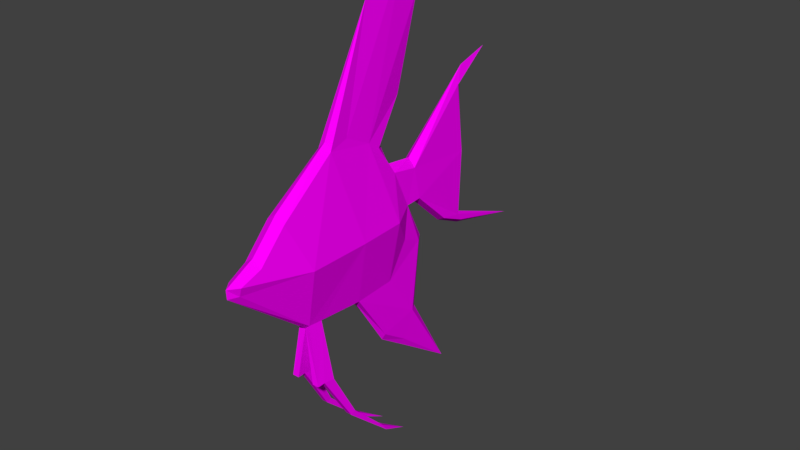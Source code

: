 # Source: fish.blend  (saved by Blender 2.79.0; exported with 4.5.12 LTS)
import bpy
from mathutils import Matrix  # noqa: F401  (used for matrix-valued properties, if any)

bpy.ops.wm.read_factory_settings(use_empty=True)
scene = bpy.context.scene
scene.name = 'Scene'

# ---- collections
col_collection_1 = bpy.data.collections.new('Collection 1'); scene.collection.children.link(col_collection_1)

# ---- images (referenced by path relative to the original .blend; pixels are not part of the script)
import os
ASSET_DIR = os.environ.get("B2B_ASSET_DIR", "")  # directory of the original .blend (textures are referenced by path, not embedded)
HERE = os.path.dirname(os.path.abspath(__file__))  # packed textures are extracted next to this script under _unpacked/

def load_image(name, relpath, width, height, colorspace="sRGB"):
    """Load a texture the original file referenced (path relative to the .blend, or extracted next to this script)."""
    p = next((c for c in (os.path.join(HERE, relpath), os.path.join(ASSET_DIR, relpath)) if relpath and os.path.exists(c)), "")
    if p:
        img = bpy.data.images.load(p, check_existing=True)
        img.name = name
    else:  # same state as the original file: an image datablock whose file is absent (Cycles renders it pink)
        img = bpy.data.images.new(name, width, height)
        img.source = "FILE"
        img.filepath = "//" + (relpath or name)
    img.colorspace_settings.name = colorspace
    return img
img_fish = load_image('fish', 'fish.png', 1024, 1024, 'sRGB')

# ---- materials (node trees are filled in below, after node groups)
mat_fish = bpy.data.materials.new('fish')
mat_fish.alpha_threshold = 0.0
mat_fish.roughness = 0.5
mat_fish.line_color = (0.0, 0.0, 0.0, 1.0)

# ---- material node trees
mat_fish.use_nodes = True; mat_fish.node_tree.nodes.clear()
_N = mat_fish.node_tree.nodes; _L = mat_fish.node_tree.links
n0 = _N.new('ShaderNodeOutputMaterial'); n0.name = 'Material Output'; n0.location = (300, 300)
n1 = _N.new('ShaderNodeBsdfDiffuse'); n1.name = 'Diffuse BSDF'; n1.location = (10, 300)
n2 = _N.new('ShaderNodeTexImage'); n2.name = 'Image Texture'; n2.location = (-212, 287)
n2.width = 140
n2.image = img_fish
_L.new(n1.outputs[0], n0.inputs[0])
_L.new(n2.outputs[0], n1.inputs[0])
n0.is_active_output = True

# ---- world
world_world = bpy.data.worlds.new('World'); scene.world = world_world
world_world.color = (0.05088, 0.05088, 0.05088)
world_world.use_sun_shadow = False
world_world.sun_shadow_jitter_overblur = 0.0
world_world.cycles.sampling_method = 'MANUAL'

# ---- meshes
me_plane_001 = bpy.data.meshes.new('Plane.001')
me_plane_001.from_pydata([(0.02391, -1.009, 0.08383), (0.03226, -0.5833, -0.2756), (0.04187, -1.013, 0.1362), (0.05294, -0.8953, 0.188), (0.05452, -0.7385, 0.353), (0.03992, -0.4002, 0.6006), (0.03105, -0.2794, 0.6299), (0.03105, -0.119, 0.5519), (0.03105, -0.04514, 0.5027), (0.0435, 0.06196, 0.3338), (0.04147, 0.2243, 0.3053), (0.01894, 0.6147, 0.6479), (0.02557, 0.6532, 0.2573), (0.02976, 0.6312, -0.1223), (0.02941, 0.6589, -0.1676), (0.04654, 0.4801, -0.0851), (0.04725, 0.26, 0.1185), (0.0471, 0.1616, 0.1132), (0.0342, 0.2724, -0.1388), (0.03033, 0.2278, -0.5625), (0.01625, 0.1747, -0.7339), (0.02349, 0.001445, -0.6156), (0.03833, -0.2217, -0.2998), (0.03226, -0.4966, -0.2835), (0.08901, -0.48, -0.6202), (0.1043, -0.3424, -0.8898), (0.1063, -0.1223, -1.113), (0.1063, -0.09208, -1.162), (0.1043, -0.3727, -0.9036), (0.08901, -0.5487, -0.612), (0.08901, -0.5955, -0.612), (0.03833, 0.024, -0.2866), (0.0452, 0.1407, -0.08306), (0.1111, -0.6106, 0.07356), (0.1111, -0.2441, 0.07356), (0.09795, 0.03697, 0.07356), (0.07764, 0.09222, -1.267), (0.07764, -0.09208, -1.162), (0.07073, -0.3727, -0.9036), (0.05, -0.5487, -0.612), (0.05, -0.5955, -0.612), (0.05, -0.48, -0.6202), (0.07073, -0.3424, -0.8898), (0.07764, -0.1223, -1.113), (-0.02391, -1.009, 0.08383), (-0.03226, -0.5833, -0.2756), (-0.04187, -1.013, 0.1362), (-0.05294, -0.8953, 0.188), (-0.05452, -0.7385, 0.353), (-0.03992, -0.4002, 0.6006), (-0.03105, -0.2794, 0.6299), (-0.03105, -0.119, 0.5519), (-0.03105, -0.04514, 0.5027), (-0.0435, 0.06196, 0.3338), (-0.04147, 0.2243, 0.3053), (-0.01894, 0.6147, 0.6479), (-0.02557, 0.6532, 0.2573), (-0.02976, 0.6312, -0.1223), (-0.02941, 0.6589, -0.1676), (-0.04654, 0.4801, -0.0851), (-0.04725, 0.26, 0.1185), (-0.0471, 0.1616, 0.1132), (-0.0342, 0.2724, -0.1388), (-0.03033, 0.2278, -0.5625), (-0.01625, 0.1747, -0.7339), (-0.02349, 0.001445, -0.6156), (-0.03833, -0.2217, -0.2998), (-0.03226, -0.4966, -0.2835), (-0.08901, -0.48, -0.6202), (-0.1043, -0.3424, -0.8898), (-0.1063, -0.1223, -1.113), (-0.1063, -0.09208, -1.162), (-0.1043, -0.3727, -0.9036), (-0.08901, -0.5487, -0.612), (-0.08901, -0.5955, -0.612), (-0.03833, 0.024, -0.2866), (-0.0452, 0.1407, -0.08306), (-0.1111, -0.6106, 0.07356), (-0.1111, -0.2441, 0.07356), (-0.09795, 0.03697, 0.07356), (0.0, -1.066, 0.08383), (0.0, -0.579, -0.304), (0.0, -1.069, 0.1362), (5.96e-08, -0.8953, 0.227), (5.96e-08, -0.7385, 0.3921), (2.98e-08, -0.4002, 0.6396), (7.451e-09, -0.08933, 1.272), (-1.49e-08, 0.1885, 1.457), (0.0, 0.2848, 1.228), (0.0, 0.1362, 0.7304), (0.0, -0.01781, 0.5296), (-3.725e-09, 0.06196, 0.3728), (-1.49e-08, 0.2243, 0.3536), (-5.96e-08, 0.8542, 0.8047), (0.0, 0.6451, 0.6479), (-5.96e-08, 0.6837, 0.2573), (0.0, 0.6616, -0.1223), (0.0, 1.135, -0.3066), (0.0, 0.6589, -0.1911), (-2.98e-08, 0.4801, -0.1086), (0.0, 0.26, 0.09497), (-1.49e-08, 0.1802, 0.09222), (0.0, 0.3233, -0.1388), (0.0, 0.2765, -0.5625), (-1.49e-08, 0.1747, -0.777), (-1.164e-10, 0.001445, -0.6588), (1.49e-08, -0.2104, -0.3287), (2.98e-08, -0.4906, -0.3121), (-0.07764, 0.09222, -1.267), (0.0, 0.6589, 0.7469), (0.0, 0.5406, -1.03), (-0.07764, -0.09208, -1.162), (-0.07073, -0.3727, -0.9036), (-0.05, -0.5487, -0.612), (-0.05, -0.5955, -0.612), (-0.05, -0.48, -0.6202), (-0.07073, -0.3424, -0.8898), (-0.07764, -0.1223, -1.113)], [], [(37, 36, 27), (0, 33, 4, 3, 2), (105, 104, 20, 21), (38, 37, 27, 28), (82, 80, 0, 2), (106, 105, 21, 22), (94, 93, 11), (39, 38, 28, 29), (80, 81, 1, 0), (107, 106, 22, 23), (95, 94, 11, 12), (40, 39, 29, 30), (84, 83, 3, 4), (24, 23, 1, 30, 29), (96, 95, 12, 13), (83, 82, 2, 3), (17, 32, 18), (97, 96, 13), (81, 40, 30, 1), (85, 84, 4, 5), (18, 32, 31, 19), (98, 97, 14), (86, 85, 5, 6), (26, 27, 36), (99, 98, 14, 15), (87, 86, 6, 7), (27, 26, 25, 28), (100, 99, 15, 16), (88, 87, 7), (28, 25, 24, 29), (101, 100, 16, 17), (89, 88, 7, 8), (24, 41, 107, 23), (102, 101, 17, 18), (90, 89, 8), (42, 41, 24, 25), (103, 102, 18, 19), (91, 90, 8, 9), (43, 42, 25, 26), (110, 103, 19), (92, 91, 9, 10), (36, 43, 26), (104, 110, 20), (109, 92, 10), (5, 4, 33, 34), (5, 34, 7, 6), (8, 7, 34, 35, 9), (35, 17, 9), (17, 16, 10), (32, 17, 35, 31), (31, 35, 34, 22), (22, 34, 33, 1, 23), (1, 33, 0), (19, 31, 22, 21), (19, 21, 20), (19, 20, 110), (13, 14, 97), (16, 12, 10), (93, 109, 11), (10, 11, 109), (14, 13, 12, 16, 15), (11, 10, 12), (10, 9, 17), (43, 36, 37), (107, 41, 39, 81), (39, 40, 81), (41, 42, 38, 39), (42, 43, 37, 38), (111, 71, 108), (44, 46, 47, 48, 77), (105, 65, 64, 104), (112, 72, 71, 111), (82, 46, 44, 80), (106, 66, 65, 105), (94, 55, 93), (113, 73, 72, 112), (80, 44, 45, 81), (107, 67, 66, 106), (95, 56, 55, 94), (114, 74, 73, 113), (84, 48, 47, 83), (68, 73, 74, 45, 67), (96, 57, 56, 95), (83, 47, 46, 82), (61, 62, 76), (97, 57, 96), (81, 45, 74, 114), (85, 49, 48, 84), (62, 63, 75, 76), (98, 58, 97), (86, 50, 49, 85), (70, 108, 71), (99, 59, 58, 98), (87, 51, 50, 86), (71, 72, 69, 70), (100, 60, 59, 99), (88, 51, 87), (72, 73, 68, 69), (101, 61, 60, 100), (89, 52, 51, 88), (68, 67, 107, 115), (102, 62, 61, 101), (90, 52, 89), (116, 69, 68, 115), (103, 63, 62, 102), (91, 53, 52, 90), (117, 70, 69, 116), (110, 63, 103), (92, 54, 53, 91), (108, 70, 117), (104, 64, 110), (109, 54, 92), (49, 78, 77, 48), (49, 50, 51, 78), (52, 53, 79, 78, 51), (79, 53, 61), (61, 54, 60), (76, 75, 79, 61), (75, 66, 78, 79), (66, 67, 45, 77, 78), (45, 44, 77), (63, 65, 66, 75), (63, 64, 65), (63, 110, 64), (57, 97, 58), (60, 54, 56), (93, 55, 109), (54, 109, 55), (58, 59, 60, 56, 57), (55, 56, 54), (54, 61, 53), (117, 111, 108), (107, 81, 113, 115), (113, 81, 114), (115, 113, 112, 116), (116, 112, 111, 117)])
_uv = me_plane_001.uv_layers.new(name='UVMap')
_uv.uv.foreach_set('vector', [0.1063, 0.6272, 0.1253, 0.5859, 0.1126, 0.629, 0.01378, 0.3056, 0.1019, 0.2878, 0.08265, 0.3547, 0.03514, 0.3362, 0.0153, 0.318, 0.2042, 0.0989, 0.2335, 0.06779, 0.236, 0.07684, 0.207, 0.1087, 0.08898, 0.7176, 0.1063, 0.6272, 0.1126, 0.629, 0.0964, 0.719, 0.0001351, 0.3181, 0.0001351, 0.3068, 0.01378, 0.3056, 0.0153, 0.318, 0.1653, 0.1728, 0.2042, 0.0989, 0.207, 0.1087, 0.1687, 0.1837, 0.4108, 0.3818, 0.4538, 0.4134, 0.4032, 0.3829, 0.06843, 0.7963, 0.08898, 0.7176, 0.0964, 0.719, 0.07814, 0.8008, 0.0001351, 0.3068, 0.08882, 0.2037, 0.09205, 0.2123, 0.01378, 0.3056, 0.1078, 0.1981, 0.1653, 0.1728, 0.1687, 0.1837, 0.1098, 0.207, 0.4132, 0.2994, 0.4108, 0.3818, 0.4032, 0.3829, 0.4048, 0.2994, 0.06335, 0.8066, 0.06843, 0.7963, 0.07814, 0.8008, 0.07058, 0.8077, 0.08249, 0.3706, 0.03107, 0.3498, 0.03514, 0.3362, 0.08265, 0.3547, 0.094, 0.7942, 0.09695, 0.869, 0.08216, 0.8721, 0.07058, 0.8077, 0.07814, 0.8008, 0.4131, 0.2188, 0.4132, 0.2994, 0.4048, 0.2994, 0.4039, 0.2171, 0.03107, 0.3498, 0.0001351, 0.3181, 0.0153, 0.318, 0.03514, 0.3362, 0.2857, 0.2605, 0.2635, 0.2144, 0.2857, 0.1937, 0.4999, 0.1615, 0.4131, 0.2188, 0.4039, 0.2171, 0.07154, 0.8679, 0.06335, 0.8066, 0.07058, 0.8077, 0.08216, 0.8721, 0.1656, 0.4083, 0.08249, 0.3706, 0.08265, 0.3547, 0.1658, 0.3964, 0.2857, 0.1937, 0.2635, 0.2144, 0.225, 0.1766, 0.255, 0.1089, 0.4072, 0.1988, 0.4999, 0.1615, 0.4088, 0.2065, 0.2378, 0.546, 0.1656, 0.4083, 0.1658, 0.3964, 0.1927, 0.4027, 0.1146, 0.6421, 0.1126, 0.629, 0.1253, 0.5859, 0.3692, 0.2166, 0.4072, 0.1988, 0.4088, 0.2065, 0.372, 0.2276, 0.2983, 0.5856, 0.2378, 0.546, 0.1927, 0.4027, 0.2293, 0.3836, 0.1126, 0.629, 0.1146, 0.6421, 0.1039, 0.7184, 0.0964, 0.719, 0.3133, 0.2513, 0.3692, 0.2166, 0.372, 0.2276, 0.3139, 0.2647, 0.3193, 0.5354, 0.2983, 0.5856, 0.2293, 0.3836, 0.0964, 0.719, 0.1039, 0.7184, 0.094, 0.7942, 0.07814, 0.8008, 0.2959, 0.2494, 0.3133, 0.2513, 0.3139, 0.2647, 0.2857, 0.2605, 0.287, 0.4253, 0.3193, 0.5354, 0.2293, 0.3836, 0.2464, 0.3711, 0.094, 0.7942, 0.1031, 0.7957, 0.1042, 0.8641, 0.09695, 0.869, 0.2982, 0.1892, 0.2959, 0.2494, 0.2857, 0.2605, 0.2857, 0.1937, 0.2578, 0.3761, 0.287, 0.4253, 0.2464, 0.3711, 0.1116, 0.7198, 0.1031, 0.7957, 0.094, 0.7942, 0.1039, 0.7184, 0.2667, 0.1062, 0.2982, 0.1892, 0.2857, 0.1937, 0.255, 0.1089, 0.2722, 0.3378, 0.2578, 0.3761, 0.2464, 0.3711, 0.2669, 0.3246, 0.1214, 0.6428, 0.1116, 0.7198, 0.1039, 0.7184, 0.1146, 0.6421, 0.293, 0.0001351, 0.2667, 0.1062, 0.255, 0.1089, 0.3066, 0.3275, 0.2722, 0.3378, 0.2669, 0.3246, 0.3062, 0.3124, 0.1253, 0.5859, 0.1214, 0.6428, 0.1146, 0.6421, 0.2335, 0.06779, 0.293, 0.0001351, 0.236, 0.07684, 0.4141, 0.4036, 0.3066, 0.3275, 0.3062, 0.3124, 0.1658, 0.3964, 0.08265, 0.3547, 0.1019, 0.2878, 0.1839, 0.272, 0.1658, 0.3964, 0.1839, 0.272, 0.2293, 0.3836, 0.1927, 0.4027, 0.2464, 0.3711, 0.2293, 0.3836, 0.1839, 0.272, 0.2487, 0.2585, 0.2669, 0.3246, 0.2487, 0.2585, 0.2857, 0.2605, 0.2669, 0.3246, 0.2857, 0.2605, 0.3139, 0.2647, 0.3062, 0.3124, 0.2635, 0.2144, 0.2857, 0.2605, 0.2487, 0.2585, 0.225, 0.1766, 0.225, 0.1766, 0.2487, 0.2585, 0.1839, 0.272, 0.1687, 0.1837, 0.1687, 0.1837, 0.1839, 0.272, 0.1019, 0.2878, 0.09205, 0.2123, 0.1098, 0.207, 0.09205, 0.2123, 0.1019, 0.2878, 0.01378, 0.3056, 0.255, 0.1089, 0.225, 0.1766, 0.1687, 0.1837, 0.207, 0.1087, 0.255, 0.1089, 0.207, 0.1087, 0.236, 0.07684, 0.255, 0.1089, 0.236, 0.07684, 0.293, 0.0001351, 0.4039, 0.2171, 0.4088, 0.2065, 0.4999, 0.1615, 0.3139, 0.2647, 0.4048, 0.2994, 0.3062, 0.3124, 0.4538, 0.4134, 0.4141, 0.4036, 0.4032, 0.3829, 0.3062, 0.3124, 0.4032, 0.3829, 0.4141, 0.4036, 0.4088, 0.2065, 0.4039, 0.2171, 0.4048, 0.2994, 0.3139, 0.2647, 0.372, 0.2276, 0.4032, 0.3829, 0.3062, 0.3124, 0.4048, 0.2994, 0.3062, 0.3124, 0.2669, 0.3246, 0.2857, 0.2605, 0.1214, 0.6428, 0.1253, 0.5859, 0.1267, 0.6299, 0.1042, 0.8641, 0.1031, 0.7957, 0.1173, 0.803, 0.122, 0.8661, 0.1173, 0.803, 0.1267, 0.8032, 0.122, 0.8661, 0.1031, 0.7957, 0.1116, 0.7198, 0.1186, 0.7222, 0.1173, 0.803, 0.1116, 0.7198, 0.1214, 0.6428, 0.1267, 0.6299, 0.1186, 0.7222, 0.03364, 0.6285, 0.0272, 0.6298, 0.01772, 0.5859, 0.9862, 0.3056, 0.9847, 0.318, 0.9649, 0.3362, 0.9173, 0.3547, 0.8981, 0.2878, 0.7958, 0.0989, 0.793, 0.1087, 0.764, 0.07684, 0.7665, 0.06779, 0.04414, 0.7199, 0.03664, 0.7207, 0.0272, 0.6298, 0.03364, 0.6285, 0.9999, 0.3181, 0.9847, 0.318, 0.9862, 0.3056, 0.9999, 0.3068, 0.8347, 0.1728, 0.8313, 0.1837, 0.793, 0.1087, 0.7958, 0.0989, 0.5892, 0.3818, 0.5968, 0.3829, 0.5462, 0.4134, 0.05878, 0.7999, 0.04876, 0.8037, 0.03664, 0.7207, 0.04414, 0.7199, 0.9999, 0.3068, 0.9862, 0.3056, 0.908, 0.2123, 0.9112, 0.2037, 0.8922, 0.1981, 0.8902, 0.207, 0.8313, 0.1837, 0.8347, 0.1728, 0.5868, 0.2994, 0.5952, 0.2994, 0.5968, 0.3829, 0.5892, 0.3818, 0.06308, 0.8106, 0.05578, 0.8112, 0.04876, 0.8037, 0.05878, 0.7999, 0.9175, 0.3706, 0.9173, 0.3547, 0.9649, 0.3362, 0.9689, 0.3498, 0.03344, 0.796, 0.04876, 0.8037, 0.05578, 0.8112, 0.03944, 0.8745, 0.02492, 0.8704, 0.5869, 0.2188, 0.5961, 0.2171, 0.5952, 0.2994, 0.5868, 0.2994, 0.9689, 0.3498, 0.9649, 0.3362, 0.9847, 0.318, 0.9999, 0.3181, 0.7143, 0.2605, 0.7143, 0.1937, 0.7365, 0.2144, 0.5001, 0.1615, 0.5961, 0.2171, 0.5869, 0.2188, 0.05035, 0.8711, 0.03944, 0.8745, 0.05578, 0.8112, 0.06308, 0.8106, 0.8344, 0.4083, 0.8342, 0.3964, 0.9173, 0.3547, 0.9175, 0.3706, 0.7143, 0.1937, 0.745, 0.1089, 0.775, 0.1766, 0.7365, 0.2144, 0.5928, 0.1988, 0.5912, 0.2065, 0.5001, 0.1615, 0.7622, 0.546, 0.8073, 0.4027, 0.8342, 0.3964, 0.8344, 0.4083, 0.0242, 0.6428, 0.01772, 0.5859, 0.0272, 0.6298, 0.6308, 0.2166, 0.628, 0.2276, 0.5912, 0.2065, 0.5928, 0.1988, 0.7017, 0.5856, 0.7707, 0.3836, 0.8073, 0.4027, 0.7622, 0.546, 0.0272, 0.6298, 0.03664, 0.7207, 0.02918, 0.7197, 0.0242, 0.6428, 0.6867, 0.2513, 0.6861, 0.2647, 0.628, 0.2276, 0.6308, 0.2166, 0.6807, 0.5354, 0.7707, 0.3836, 0.7017, 0.5856, 0.03664, 0.7207, 0.04876, 0.8037, 0.03344, 0.796, 0.02918, 0.7197, 0.7041, 0.2494, 0.7143, 0.2605, 0.6861, 0.2647, 0.6867, 0.2513, 0.713, 0.4253, 0.7536, 0.3711, 0.7707, 0.3836, 0.6807, 0.5354, 0.03344, 0.796, 0.02492, 0.8704, 0.01804, 0.8649, 0.02427, 0.7968, 0.7018, 0.1892, 0.7143, 0.1937, 0.7143, 0.2605, 0.7041, 0.2494, 0.7422, 0.3761, 0.7536, 0.3711, 0.713, 0.4253, 0.02139, 0.7204, 0.02918, 0.7197, 0.03344, 0.796, 0.02427, 0.7968, 0.7333, 0.1062, 0.745, 0.1089, 0.7143, 0.1937, 0.7018, 0.1892, 0.7278, 0.3378, 0.7331, 0.3246, 0.7536, 0.3711, 0.7422, 0.3761, 0.01742, 0.643, 0.0242, 0.6428, 0.02918, 0.7197, 0.02139, 0.7204, 0.707, 0.0001351, 0.745, 0.1089, 0.7333, 0.1062, 0.6934, 0.3275, 0.6938, 0.3124, 0.7331, 0.3246, 0.7278, 0.3378, 0.01772, 0.5859, 0.0242, 0.6428, 0.01742, 0.643, 0.7665, 0.06779, 0.764, 0.07684, 0.707, 0.0001351, 0.5859, 0.4036, 0.6938, 0.3124, 0.6934, 0.3275, 0.8342, 0.3964, 0.8161, 0.272, 0.8981, 0.2878, 0.9173, 0.3547, 0.8342, 0.3964, 0.8073, 0.4027, 0.7707, 0.3836, 0.8161, 0.272, 0.7536, 0.3711, 0.7331, 0.3246, 0.7513, 0.2585, 0.8161, 0.272, 0.7707, 0.3836, 0.7513, 0.2585, 0.7331, 0.3246, 0.7143, 0.2605, 0.7143, 0.2605, 0.6938, 0.3124, 0.6861, 0.2647, 0.7365, 0.2144, 0.775, 0.1766, 0.7513, 0.2585, 0.7143, 0.2605, 0.775, 0.1766, 0.8313, 0.1837, 0.8161, 0.272, 0.7513, 0.2585, 0.8313, 0.1837, 0.8902, 0.207, 0.908, 0.2123, 0.8981, 0.2878, 0.8161, 0.272, 0.908, 0.2123, 0.9862, 0.3056, 0.8981, 0.2878, 0.745, 0.1089, 0.793, 0.1087, 0.8313, 0.1837, 0.775, 0.1766, 0.745, 0.1089, 0.764, 0.07684, 0.793, 0.1087, 0.745, 0.1089, 0.707, 0.0001351, 0.764, 0.07684, 0.5961, 0.2171, 0.5001, 0.1615, 0.5912, 0.2065, 0.6861, 0.2647, 0.6938, 0.3124, 0.5952, 0.2994, 0.5462, 0.4134, 0.5968, 0.3829, 0.5859, 0.4036, 0.6938, 0.3124, 0.5859, 0.4036, 0.5968, 0.3829, 0.5912, 0.2065, 0.628, 0.2276, 0.6861, 0.2647, 0.5952, 0.2994, 0.5961, 0.2171, 0.5968, 0.3829, 0.5952, 0.2994, 0.6938, 0.3124, 0.6938, 0.3124, 0.7143, 0.2605, 0.7331, 0.3246, 0.01742, 0.643, 0.01303, 0.6297, 0.01772, 0.5859, 0.01804, 0.8649, 0.0001351, 0.8656, 0.009558, 0.803, 0.02427, 0.7968, 0.009558, 0.803, 0.0001351, 0.8656, 0.0001352, 0.8025, 0.02427, 0.7968, 0.009558, 0.803, 0.01424, 0.7224, 0.02139, 0.7204, 0.02139, 0.7204, 0.01424, 0.7224, 0.01303, 0.6297, 0.01742, 0.643])
me_plane_001.materials.append(mat_fish)
me_plane_001.use_remesh_preserve_volume = False
me_plane_001.use_remesh_preserve_attributes = False
me_plane_001.use_mirror_vertex_groups = False
me_plane_001.use_paint_bone_selection = False
me_plane_001.use_paint_mask = True
me_plane_001.update()
arm_armature = bpy.data.armatures.new('Armature')  # bones are not reproduced

# ---- objects
ob_armature = bpy.data.objects.new('Armature', arm_armature)
ob_plane_001 = bpy.data.objects.new('Plane.001', me_plane_001)

# ---- transforms, parenting, visibility, modifiers, constraints
ob_armature.location = (0.0, 0.0, 0.0)
ob_armature.show_in_front = True
ob_armature.lineart.crease_threshold = 0.0
ob_plane_001.parent = ob_armature
ob_plane_001.location = (0.0, 0.0, 0.0)
ob_plane_001.lineart.crease_threshold = 0.0
_vg = ob_plane_001.vertex_groups.new(name='root')
_vg.add([0, 1, 2, 3, 4, 5, 6, 7, 8, 9, 10, 16, 17, 18, 19, 20, 21, 22, 23, 24, 25, 26, 27, 28, 29, 30, 31, 32, 33, 34, 35, 36, 37, 38, 39, 40, 41, 42, 43, 44, 45, 46, 47, 48, 49, 50, 51, 52, 53, 54, 60, 61, 62, 63, 64, 65, 66, 67, 68, 69, 70, 71, 72, 73, 74, 75, 76, 77, 78, 79, 80, 81, 82, 83, 84, 85, 86, 87, 88, 89, 90, 91, 92, 100, 101, 102, 103, 104, 105, 106, 107, 108, 110, 111, 112, 113, 114, 115, 116, 117], 1.0, 'REPLACE')
_vg = ob_plane_001.vertex_groups.new(name='tail')
_vg.add([10, 11, 12, 13, 14, 15, 16, 54, 55, 56, 57, 58, 59, 60, 92, 93, 94, 95, 96, 97, 98, 99, 100, 109], 1.0, 'REPLACE')
_m = ob_plane_001.modifiers.new('Armature', 'ARMATURE')
_m = ob_plane_001.modifiers.new('Armature.001', 'ARMATURE')
_m.object = ob_armature

# ---- collection membership
col_collection_1.objects.link(ob_armature)
col_collection_1.objects.link(ob_plane_001)

# ---- scene / render settings (as saved in the file)
scene.frame_start = 1; scene.frame_end = 32; scene.frame_set(17)
scene.render.engine = 'CYCLES'
scene.render.resolution_percentage = 50
scene.render.dither_intensity = 0.0
scene.cycles.use_denoising = False
scene.cycles.samples = 128
scene.cycles.sampling_pattern = 'TABULATED_SOBOL'
scene.cycles.use_adaptive_sampling = False
scene.cycles.use_light_tree = False
scene.cycles.blur_glossy = 0.0
scene.cycles.sample_clamp_indirect = 0.0
scene.view_settings.view_transform = 'Standard'
bpy.context.view_layer.update()

# ---- added for rendering (the .blend has no active camera and no usable light): camera, sun
cam_auto = bpy.data.cameras.new('AutoCamera')
cam_auto.lens = 50.0
cam_auto.sensor_width = 36.0
cam_auto.clip_end = 1000.0
ob_auto_camera = bpy.data.objects.new('AutoCamera', cam_auto)
scene.collection.objects.link(ob_auto_camera)
ob_auto_camera.location = (3.36253, -3.87976, 2.67495)
ob_auto_camera.rotation_euler = (1.09748, -7.21219e-08, 0.694738)
scene.camera = ob_auto_camera
light_auto_sun = bpy.data.lights.new('AutoSun', 'SUN')
light_auto_sun.energy = 3.0
light_auto_sun.angle = 0.0523599
ob_auto_sun = bpy.data.objects.new('AutoSun', light_auto_sun)
scene.collection.objects.link(ob_auto_sun)
ob_auto_sun.rotation_euler = (0.872665, 0.174533, 0.523599)
bpy.context.view_layer.update()
